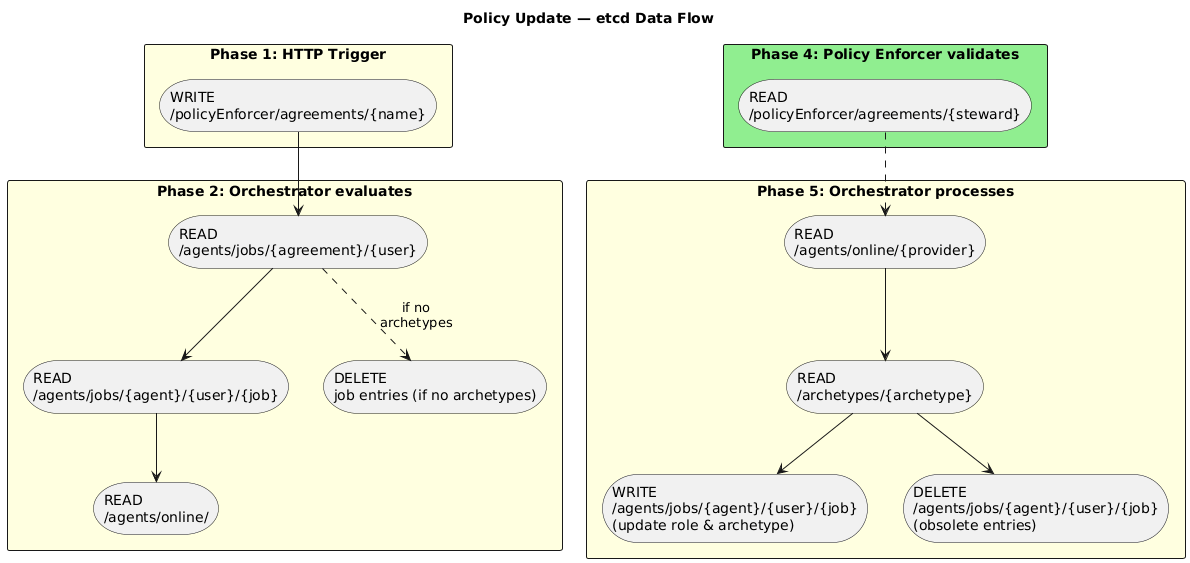

The diagram above was rendered by PlantUML. Its source (embedded in the PNG):
@startuml etcd Data Flow

title Policy Update — etcd Data Flow

rectangle "Phase 1: HTTP Trigger" #LightYellow {
    storage "WRITE\n/policyEnforcer/agreements/{name}" as W1
}

rectangle "Phase 2: Orchestrator evaluates" #LightYellow {
    storage "READ\n/agents/jobs/{agreement}/{user}" as R1
    storage "READ\n/agents/jobs/{agent}/{user}/{job}" as R2
    storage "READ\n/agents/online/" as R3
    storage "DELETE\njob entries (if no archetypes)" as D1
}

rectangle "Phase 4: Policy Enforcer validates" #LightGreen {
    storage "READ\n/policyEnforcer/agreements/{steward}" as R4
}

rectangle "Phase 5: Orchestrator processes" #LightYellow {
    storage "READ\n/agents/online/{provider}" as R5
    storage "READ\n/archetypes/{archetype}" as R6
    storage "WRITE\n/agents/jobs/{agent}/{user}/{job}\n(update role & archetype)" as W2
    storage "DELETE\n/agents/jobs/{agent}/{user}/{job}\n(obsolete entries)" as D2
}

W1 --> R1
R1 --> R2
R2 --> R3
R1 ..> D1 : if no\narchetypes

R4 ..> R5
R5 --> R6
R6 --> W2
R6 --> D2

@enduml